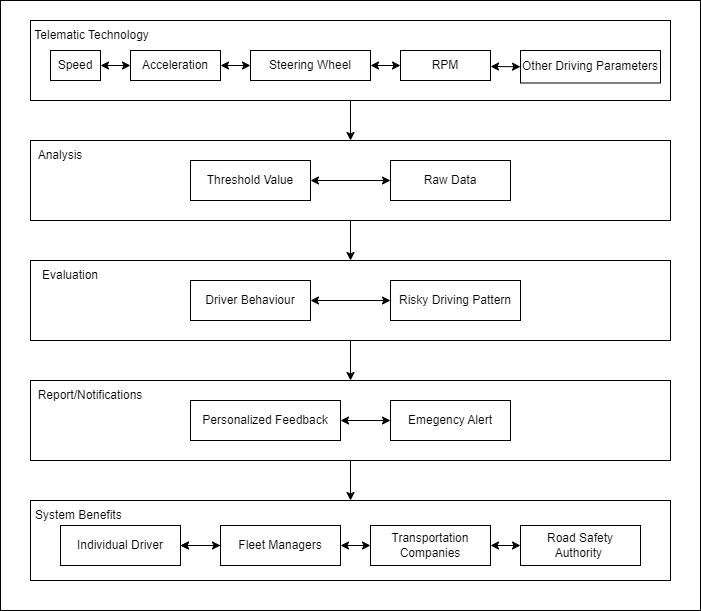

The diagram above was exported from draw.io. Its source (the exported page's mxGraphModel, read from the mxfile embedded in the PNG):
<mxGraphModel dx="1035" dy="493" grid="1" gridSize="10" guides="1" tooltips="1" connect="1" arrows="1" fold="1" page="1" pageScale="1" pageWidth="827" pageHeight="1169" math="0" shadow="0">
  <root>
    <mxCell id="0" />
    <mxCell id="1" parent="0" />
    <mxCell id="b5mYset6X85J-tSLX94G-50" value="" style="rounded=0;whiteSpace=wrap;html=1;" vertex="1" parent="1">
      <mxGeometry x="50" y="20" width="700" height="610" as="geometry" />
    </mxCell>
    <mxCell id="b5mYset6X85J-tSLX94G-51" value="" style="rounded=0;whiteSpace=wrap;html=1;align=left;" vertex="1" parent="1">
      <mxGeometry x="80" y="40" width="640" height="80" as="geometry" />
    </mxCell>
    <mxCell id="b5mYset6X85J-tSLX94G-52" value="Speed" style="rounded=0;whiteSpace=wrap;html=1;" vertex="1" parent="1">
      <mxGeometry x="100" y="70" width="50" height="30" as="geometry" />
    </mxCell>
    <mxCell id="b5mYset6X85J-tSLX94G-53" value="&amp;nbsp;Telematic Technology" style="text;strokeColor=none;align=center;fillColor=none;html=1;verticalAlign=middle;whiteSpace=wrap;rounded=0;" vertex="1" parent="1">
      <mxGeometry x="70" y="40" width="140" height="30" as="geometry" />
    </mxCell>
    <mxCell id="b5mYset6X85J-tSLX94G-54" value="Acceleration" style="rounded=0;whiteSpace=wrap;html=1;" vertex="1" parent="1">
      <mxGeometry x="180" y="70" width="90" height="30" as="geometry" />
    </mxCell>
    <mxCell id="b5mYset6X85J-tSLX94G-55" value="Steering Wheel" style="rounded=0;whiteSpace=wrap;html=1;" vertex="1" parent="1">
      <mxGeometry x="300" y="70" width="120" height="30" as="geometry" />
    </mxCell>
    <mxCell id="b5mYset6X85J-tSLX94G-56" value="RPM" style="rounded=0;whiteSpace=wrap;html=1;" vertex="1" parent="1">
      <mxGeometry x="450" y="70" width="90" height="30" as="geometry" />
    </mxCell>
    <mxCell id="b5mYset6X85J-tSLX94G-57" value="Other Driving Parameters" style="rounded=0;whiteSpace=wrap;html=1;" vertex="1" parent="1">
      <mxGeometry x="570" y="70" width="140" height="32.5" as="geometry" />
    </mxCell>
    <mxCell id="b5mYset6X85J-tSLX94G-58" value="" style="rounded=0;whiteSpace=wrap;html=1;" vertex="1" parent="1">
      <mxGeometry x="80" y="160" width="640" height="80" as="geometry" />
    </mxCell>
    <mxCell id="b5mYset6X85J-tSLX94G-59" value="Threshold Value" style="rounded=0;whiteSpace=wrap;html=1;" vertex="1" parent="1">
      <mxGeometry x="240" y="180" width="120" height="40" as="geometry" />
    </mxCell>
    <mxCell id="b5mYset6X85J-tSLX94G-60" value="Raw Data" style="rounded=0;whiteSpace=wrap;html=1;" vertex="1" parent="1">
      <mxGeometry x="440" y="180" width="120" height="40" as="geometry" />
    </mxCell>
    <mxCell id="b5mYset6X85J-tSLX94G-61" value="" style="rounded=0;whiteSpace=wrap;html=1;" vertex="1" parent="1">
      <mxGeometry x="80" y="280" width="640" height="80" as="geometry" />
    </mxCell>
    <mxCell id="b5mYset6X85J-tSLX94G-62" value="Driver Behaviour" style="rounded=0;whiteSpace=wrap;html=1;" vertex="1" parent="1">
      <mxGeometry x="240" y="300" width="120" height="40" as="geometry" />
    </mxCell>
    <mxCell id="b5mYset6X85J-tSLX94G-63" value="Risky Driving Pattern" style="rounded=0;whiteSpace=wrap;html=1;" vertex="1" parent="1">
      <mxGeometry x="440" y="300" width="130" height="40" as="geometry" />
    </mxCell>
    <mxCell id="b5mYset6X85J-tSLX94G-64" value="" style="rounded=0;whiteSpace=wrap;html=1;" vertex="1" parent="1">
      <mxGeometry x="80" y="400" width="640" height="80" as="geometry" />
    </mxCell>
    <mxCell id="b5mYset6X85J-tSLX94G-65" value="Personalized Feedback" style="rounded=0;whiteSpace=wrap;html=1;" vertex="1" parent="1">
      <mxGeometry x="240" y="420" width="150" height="40" as="geometry" />
    </mxCell>
    <mxCell id="b5mYset6X85J-tSLX94G-66" value="Emegency Alert" style="rounded=0;whiteSpace=wrap;html=1;" vertex="1" parent="1">
      <mxGeometry x="440" y="420" width="120" height="40" as="geometry" />
    </mxCell>
    <mxCell id="b5mYset6X85J-tSLX94G-67" value="" style="rounded=0;whiteSpace=wrap;html=1;" vertex="1" parent="1">
      <mxGeometry x="80" y="520" width="640" height="80" as="geometry" />
    </mxCell>
    <mxCell id="b5mYset6X85J-tSLX94G-68" value="Individual Driver" style="rounded=0;whiteSpace=wrap;html=1;" vertex="1" parent="1">
      <mxGeometry x="110" y="545" width="120" height="40" as="geometry" />
    </mxCell>
    <mxCell id="b5mYset6X85J-tSLX94G-69" value="" style="edgeStyle=orthogonalEdgeStyle;rounded=0;orthogonalLoop=1;jettySize=auto;html=1;" edge="1" parent="1" source="b5mYset6X85J-tSLX94G-70" target="b5mYset6X85J-tSLX94G-68">
      <mxGeometry relative="1" as="geometry" />
    </mxCell>
    <mxCell id="b5mYset6X85J-tSLX94G-70" value="Fleet Managers" style="rounded=0;whiteSpace=wrap;html=1;" vertex="1" parent="1">
      <mxGeometry x="270" y="545" width="120" height="40" as="geometry" />
    </mxCell>
    <mxCell id="b5mYset6X85J-tSLX94G-71" value="Transportation Companies" style="rounded=0;whiteSpace=wrap;html=1;" vertex="1" parent="1">
      <mxGeometry x="420" y="545" width="120" height="40" as="geometry" />
    </mxCell>
    <mxCell id="b5mYset6X85J-tSLX94G-72" value="Road Safety Authority&amp;nbsp;" style="rounded=0;whiteSpace=wrap;html=1;" vertex="1" parent="1">
      <mxGeometry x="570" y="545" width="120" height="40" as="geometry" />
    </mxCell>
    <mxCell id="b5mYset6X85J-tSLX94G-73" value="" style="endArrow=classic;startArrow=classic;html=1;rounded=0;entryX=0;entryY=0.5;entryDx=0;entryDy=0;" edge="1" parent="1" target="b5mYset6X85J-tSLX94G-70">
      <mxGeometry width="50" height="50" relative="1" as="geometry">
        <mxPoint x="230" y="565" as="sourcePoint" />
        <mxPoint x="280" y="520" as="targetPoint" />
      </mxGeometry>
    </mxCell>
    <mxCell id="b5mYset6X85J-tSLX94G-74" value="" style="endArrow=classic;startArrow=classic;html=1;rounded=0;entryX=0;entryY=0.5;entryDx=0;entryDy=0;exitX=1;exitY=0.5;exitDx=0;exitDy=0;" edge="1" parent="1" source="b5mYset6X85J-tSLX94G-71" target="b5mYset6X85J-tSLX94G-72">
      <mxGeometry width="50" height="50" relative="1" as="geometry">
        <mxPoint x="528" y="566" as="sourcePoint" />
        <mxPoint x="558" y="566" as="targetPoint" />
      </mxGeometry>
    </mxCell>
    <mxCell id="b5mYset6X85J-tSLX94G-75" value="" style="endArrow=classic;startArrow=classic;html=1;rounded=0;entryX=0;entryY=0.5;entryDx=0;entryDy=0;exitX=1;exitY=0.5;exitDx=0;exitDy=0;" edge="1" parent="1" source="b5mYset6X85J-tSLX94G-70" target="b5mYset6X85J-tSLX94G-71">
      <mxGeometry width="50" height="50" relative="1" as="geometry">
        <mxPoint x="390" y="480" as="sourcePoint" />
        <mxPoint x="440" y="430" as="targetPoint" />
      </mxGeometry>
    </mxCell>
    <mxCell id="b5mYset6X85J-tSLX94G-76" value="" style="endArrow=classic;startArrow=classic;html=1;rounded=0;exitX=1;exitY=0.5;exitDx=0;exitDy=0;entryX=0;entryY=0.5;entryDx=0;entryDy=0;" edge="1" parent="1" source="b5mYset6X85J-tSLX94G-62" target="b5mYset6X85J-tSLX94G-63">
      <mxGeometry width="50" height="50" relative="1" as="geometry">
        <mxPoint x="390" y="320" as="sourcePoint" />
        <mxPoint x="440" y="270" as="targetPoint" />
      </mxGeometry>
    </mxCell>
    <mxCell id="b5mYset6X85J-tSLX94G-77" value="" style="endArrow=classic;startArrow=classic;html=1;rounded=0;exitX=1;exitY=0.5;exitDx=0;exitDy=0;" edge="1" parent="1" source="b5mYset6X85J-tSLX94G-59" target="b5mYset6X85J-tSLX94G-60">
      <mxGeometry width="50" height="50" relative="1" as="geometry">
        <mxPoint x="390" y="320" as="sourcePoint" />
        <mxPoint x="440" y="270" as="targetPoint" />
      </mxGeometry>
    </mxCell>
    <mxCell id="b5mYset6X85J-tSLX94G-78" value="" style="endArrow=classic;startArrow=classic;html=1;rounded=0;exitX=1;exitY=0.5;exitDx=0;exitDy=0;entryX=0;entryY=0.5;entryDx=0;entryDy=0;" edge="1" parent="1" source="b5mYset6X85J-tSLX94G-65" target="b5mYset6X85J-tSLX94G-66">
      <mxGeometry width="50" height="50" relative="1" as="geometry">
        <mxPoint x="390" y="320" as="sourcePoint" />
        <mxPoint x="440" y="270" as="targetPoint" />
      </mxGeometry>
    </mxCell>
    <mxCell id="b5mYset6X85J-tSLX94G-79" value="" style="endArrow=classic;startArrow=classic;html=1;rounded=0;exitX=1;exitY=0.5;exitDx=0;exitDy=0;entryX=0;entryY=0.5;entryDx=0;entryDy=0;" edge="1" parent="1" source="b5mYset6X85J-tSLX94G-55" target="b5mYset6X85J-tSLX94G-56">
      <mxGeometry width="50" height="50" relative="1" as="geometry">
        <mxPoint x="390" y="70" as="sourcePoint" />
        <mxPoint x="440" y="20" as="targetPoint" />
      </mxGeometry>
    </mxCell>
    <mxCell id="b5mYset6X85J-tSLX94G-80" value="" style="endArrow=classic;startArrow=classic;html=1;rounded=0;exitX=1;exitY=0.5;exitDx=0;exitDy=0;entryX=0;entryY=0.5;entryDx=0;entryDy=0;" edge="1" parent="1" source="b5mYset6X85J-tSLX94G-54" target="b5mYset6X85J-tSLX94G-55">
      <mxGeometry width="50" height="50" relative="1" as="geometry">
        <mxPoint x="390" y="70" as="sourcePoint" />
        <mxPoint x="440" y="20" as="targetPoint" />
      </mxGeometry>
    </mxCell>
    <mxCell id="b5mYset6X85J-tSLX94G-81" value="" style="endArrow=classic;startArrow=classic;html=1;rounded=0;exitX=0;exitY=0.5;exitDx=0;exitDy=0;" edge="1" parent="1" source="b5mYset6X85J-tSLX94G-57">
      <mxGeometry width="50" height="50" relative="1" as="geometry">
        <mxPoint x="390" y="70" as="sourcePoint" />
        <mxPoint x="540" y="86" as="targetPoint" />
      </mxGeometry>
    </mxCell>
    <mxCell id="b5mYset6X85J-tSLX94G-82" value="" style="endArrow=classic;startArrow=classic;html=1;rounded=0;exitX=1;exitY=0.5;exitDx=0;exitDy=0;entryX=0;entryY=0.5;entryDx=0;entryDy=0;" edge="1" parent="1" source="b5mYset6X85J-tSLX94G-52" target="b5mYset6X85J-tSLX94G-54">
      <mxGeometry width="50" height="50" relative="1" as="geometry">
        <mxPoint x="390" y="70" as="sourcePoint" />
        <mxPoint x="440" y="20" as="targetPoint" />
      </mxGeometry>
    </mxCell>
    <mxCell id="b5mYset6X85J-tSLX94G-83" value="" style="endArrow=classic;html=1;rounded=0;exitX=0.5;exitY=1;exitDx=0;exitDy=0;" edge="1" parent="1" source="b5mYset6X85J-tSLX94G-51" target="b5mYset6X85J-tSLX94G-58">
      <mxGeometry width="50" height="50" relative="1" as="geometry">
        <mxPoint x="390" y="70" as="sourcePoint" />
        <mxPoint x="440" y="20" as="targetPoint" />
      </mxGeometry>
    </mxCell>
    <mxCell id="b5mYset6X85J-tSLX94G-84" value="" style="endArrow=classic;html=1;rounded=0;exitX=0.5;exitY=1;exitDx=0;exitDy=0;entryX=0.5;entryY=0;entryDx=0;entryDy=0;" edge="1" parent="1" source="b5mYset6X85J-tSLX94G-58" target="b5mYset6X85J-tSLX94G-61">
      <mxGeometry width="50" height="50" relative="1" as="geometry">
        <mxPoint x="410" y="175" as="sourcePoint" />
        <mxPoint x="410" y="215" as="targetPoint" />
      </mxGeometry>
    </mxCell>
    <mxCell id="b5mYset6X85J-tSLX94G-85" value="" style="endArrow=classic;html=1;rounded=0;exitX=0.5;exitY=1;exitDx=0;exitDy=0;entryX=0.5;entryY=0;entryDx=0;entryDy=0;" edge="1" parent="1" source="b5mYset6X85J-tSLX94G-61" target="b5mYset6X85J-tSLX94G-64">
      <mxGeometry width="50" height="50" relative="1" as="geometry">
        <mxPoint x="390" y="500" as="sourcePoint" />
        <mxPoint x="440" y="450" as="targetPoint" />
      </mxGeometry>
    </mxCell>
    <mxCell id="b5mYset6X85J-tSLX94G-86" value="" style="endArrow=classic;html=1;rounded=0;exitX=0.5;exitY=1;exitDx=0;exitDy=0;entryX=0.5;entryY=0;entryDx=0;entryDy=0;" edge="1" parent="1" source="b5mYset6X85J-tSLX94G-64" target="b5mYset6X85J-tSLX94G-67">
      <mxGeometry width="50" height="50" relative="1" as="geometry">
        <mxPoint x="390" y="500" as="sourcePoint" />
        <mxPoint x="440" y="450" as="targetPoint" />
      </mxGeometry>
    </mxCell>
    <mxCell id="b5mYset6X85J-tSLX94G-87" value="System Benefits&amp;nbsp;" style="text;strokeColor=none;align=center;fillColor=none;html=1;verticalAlign=middle;whiteSpace=wrap;rounded=0;" vertex="1" parent="1">
      <mxGeometry x="70" y="520" width="120" height="30" as="geometry" />
    </mxCell>
    <mxCell id="b5mYset6X85J-tSLX94G-88" value="Report/Notifications" style="text;strokeColor=none;align=center;fillColor=none;html=1;verticalAlign=middle;whiteSpace=wrap;rounded=0;" vertex="1" parent="1">
      <mxGeometry x="80" y="400" width="120" height="30" as="geometry" />
    </mxCell>
    <mxCell id="b5mYset6X85J-tSLX94G-89" value="Evaluation" style="text;strokeColor=none;align=center;fillColor=none;html=1;verticalAlign=middle;whiteSpace=wrap;rounded=0;" vertex="1" parent="1">
      <mxGeometry x="60" y="280" width="120" height="30" as="geometry" />
    </mxCell>
    <mxCell id="b5mYset6X85J-tSLX94G-90" value="Analysis" style="text;strokeColor=none;align=center;fillColor=none;html=1;verticalAlign=middle;whiteSpace=wrap;rounded=0;" vertex="1" parent="1">
      <mxGeometry x="50" y="160" width="120" height="30" as="geometry" />
    </mxCell>
  </root>
</mxGraphModel>